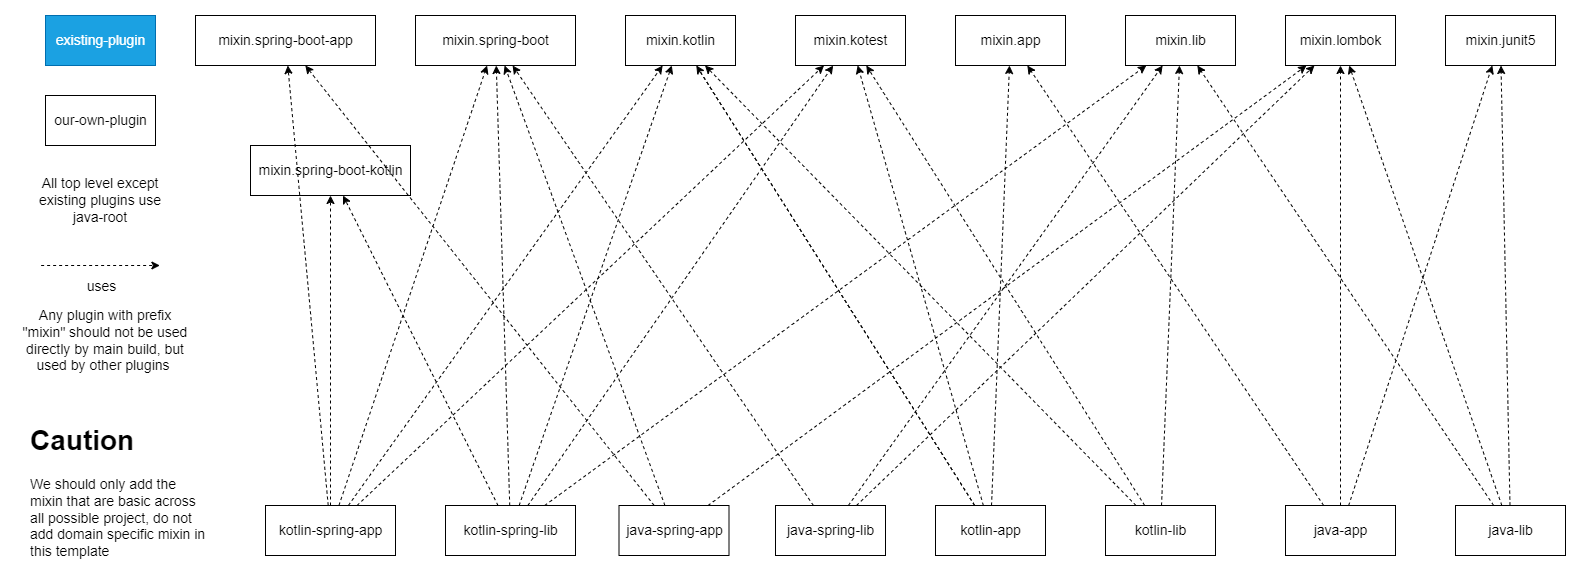

The diagram above was exported from draw.io. Its source (the exported page's mxGraphModel, read from the mxfile embedded in the PNG):
<mxGraphModel dx="1377" dy="821" grid="1" gridSize="10" guides="1" tooltips="1" connect="1" arrows="1" fold="1" page="1" pageScale="1" pageWidth="827" pageHeight="1169" math="0" shadow="0">
  <root>
    <mxCell id="WIyWlLk6GJQsqaUBKTNV-0" />
    <mxCell id="WIyWlLk6GJQsqaUBKTNV-1" parent="WIyWlLk6GJQsqaUBKTNV-0" />
    <mxCell id="raQsjvOIOzGQ7u1p56Rl-72" value="mixin.spring-boot-kotlin" style="html=1;fontSize=14;" parent="WIyWlLk6GJQsqaUBKTNV-1" vertex="1">
      <mxGeometry x="235" y="150" width="160" height="50" as="geometry" />
    </mxCell>
    <mxCell id="raQsjvOIOzGQ7u1p56Rl-12" style="rounded=0;orthogonalLoop=1;jettySize=auto;html=1;dashed=1;fontSize=14;" parent="WIyWlLk6GJQsqaUBKTNV-1" source="raQsjvOIOzGQ7u1p56Rl-2" target="raQsjvOIOzGQ7u1p56Rl-8" edge="1">
      <mxGeometry relative="1" as="geometry" />
    </mxCell>
    <mxCell id="raQsjvOIOzGQ7u1p56Rl-14" style="rounded=0;orthogonalLoop=1;jettySize=auto;html=1;dashed=1;fontSize=14;" parent="WIyWlLk6GJQsqaUBKTNV-1" source="raQsjvOIOzGQ7u1p56Rl-2" target="raQsjvOIOzGQ7u1p56Rl-6" edge="1">
      <mxGeometry relative="1" as="geometry" />
    </mxCell>
    <mxCell id="raQsjvOIOzGQ7u1p56Rl-68" style="edgeStyle=none;rounded=0;orthogonalLoop=1;jettySize=auto;html=1;dashed=1;fontSize=14;" parent="WIyWlLk6GJQsqaUBKTNV-1" source="raQsjvOIOzGQ7u1p56Rl-2" target="raQsjvOIOzGQ7u1p56Rl-17" edge="1">
      <mxGeometry relative="1" as="geometry" />
    </mxCell>
    <mxCell id="raQsjvOIOzGQ7u1p56Rl-2" value="java-app" style="html=1;fontSize=14;" parent="WIyWlLk6GJQsqaUBKTNV-1" vertex="1">
      <mxGeometry x="1270" y="510" width="110" height="50" as="geometry" />
    </mxCell>
    <mxCell id="raQsjvOIOzGQ7u1p56Rl-15" style="rounded=0;orthogonalLoop=1;jettySize=auto;html=1;dashed=1;fontSize=14;" parent="WIyWlLk6GJQsqaUBKTNV-1" source="raQsjvOIOzGQ7u1p56Rl-3" target="raQsjvOIOzGQ7u1p56Rl-8" edge="1">
      <mxGeometry relative="1" as="geometry" />
    </mxCell>
    <mxCell id="raQsjvOIOzGQ7u1p56Rl-16" style="rounded=0;orthogonalLoop=1;jettySize=auto;html=1;dashed=1;fontSize=14;" parent="WIyWlLk6GJQsqaUBKTNV-1" source="raQsjvOIOzGQ7u1p56Rl-3" target="raQsjvOIOzGQ7u1p56Rl-6" edge="1">
      <mxGeometry relative="1" as="geometry" />
    </mxCell>
    <mxCell id="raQsjvOIOzGQ7u1p56Rl-22" style="rounded=0;orthogonalLoop=1;jettySize=auto;html=1;dashed=1;fontSize=14;" parent="WIyWlLk6GJQsqaUBKTNV-1" source="raQsjvOIOzGQ7u1p56Rl-3" target="raQsjvOIOzGQ7u1p56Rl-18" edge="1">
      <mxGeometry relative="1" as="geometry" />
    </mxCell>
    <mxCell id="raQsjvOIOzGQ7u1p56Rl-3" value="java-lib" style="html=1;fontSize=14;" parent="WIyWlLk6GJQsqaUBKTNV-1" vertex="1">
      <mxGeometry x="1440" y="510" width="110" height="50" as="geometry" />
    </mxCell>
    <mxCell id="raQsjvOIOzGQ7u1p56Rl-6" value="mixin.junit5" style="html=1;fontSize=14;" parent="WIyWlLk6GJQsqaUBKTNV-1" vertex="1">
      <mxGeometry x="1430" y="20" width="110" height="50" as="geometry" />
    </mxCell>
    <mxCell id="raQsjvOIOzGQ7u1p56Rl-8" value="mixin.lombok" style="html=1;fontSize=14;" parent="WIyWlLk6GJQsqaUBKTNV-1" vertex="1">
      <mxGeometry x="1270" y="20" width="110" height="50" as="geometry" />
    </mxCell>
    <mxCell id="raQsjvOIOzGQ7u1p56Rl-17" value="mixin.app" style="html=1;fontSize=14;" parent="WIyWlLk6GJQsqaUBKTNV-1" vertex="1">
      <mxGeometry x="940" y="20" width="110" height="50" as="geometry" />
    </mxCell>
    <mxCell id="raQsjvOIOzGQ7u1p56Rl-18" value="mixin.lib" style="html=1;fontSize=14;" parent="WIyWlLk6GJQsqaUBKTNV-1" vertex="1">
      <mxGeometry x="1110" y="20" width="110" height="50" as="geometry" />
    </mxCell>
    <mxCell id="raQsjvOIOzGQ7u1p56Rl-24" value="All top level except existing plugins use java-root" style="text;html=1;strokeColor=none;fillColor=none;align=center;verticalAlign=middle;whiteSpace=wrap;rounded=0;fontSize=14;" parent="WIyWlLk6GJQsqaUBKTNV-1" vertex="1">
      <mxGeometry x="10" y="180" width="150" height="50" as="geometry" />
    </mxCell>
    <mxCell id="raQsjvOIOzGQ7u1p56Rl-29" style="rounded=0;orthogonalLoop=1;jettySize=auto;html=1;dashed=1;fontSize=14;" parent="WIyWlLk6GJQsqaUBKTNV-1" source="raQsjvOIOzGQ7u1p56Rl-27" target="raQsjvOIOzGQ7u1p56Rl-25" edge="1">
      <mxGeometry relative="1" as="geometry" />
    </mxCell>
    <mxCell id="raQsjvOIOzGQ7u1p56Rl-66" style="edgeStyle=none;rounded=0;orthogonalLoop=1;jettySize=auto;html=1;dashed=1;fontSize=14;" parent="WIyWlLk6GJQsqaUBKTNV-1" source="raQsjvOIOzGQ7u1p56Rl-27" target="raQsjvOIOzGQ7u1p56Rl-17" edge="1">
      <mxGeometry relative="1" as="geometry" />
    </mxCell>
    <mxCell id="raQsjvOIOzGQ7u1p56Rl-82" style="edgeStyle=none;rounded=0;orthogonalLoop=1;jettySize=auto;html=1;dashed=1;fontSize=14;" parent="WIyWlLk6GJQsqaUBKTNV-1" source="raQsjvOIOzGQ7u1p56Rl-27" target="raQsjvOIOzGQ7u1p56Rl-80" edge="1">
      <mxGeometry relative="1" as="geometry" />
    </mxCell>
    <mxCell id="raQsjvOIOzGQ7u1p56Rl-27" value="kotlin-app" style="html=1;fontSize=14;" parent="WIyWlLk6GJQsqaUBKTNV-1" vertex="1">
      <mxGeometry x="920" y="510" width="110" height="50" as="geometry" />
    </mxCell>
    <mxCell id="raQsjvOIOzGQ7u1p56Rl-30" style="rounded=0;orthogonalLoop=1;jettySize=auto;html=1;dashed=1;fontSize=14;" parent="WIyWlLk6GJQsqaUBKTNV-1" source="raQsjvOIOzGQ7u1p56Rl-28" target="raQsjvOIOzGQ7u1p56Rl-25" edge="1">
      <mxGeometry relative="1" as="geometry" />
    </mxCell>
    <mxCell id="raQsjvOIOzGQ7u1p56Rl-34" style="rounded=0;orthogonalLoop=1;jettySize=auto;html=1;dashed=1;fontSize=14;" parent="WIyWlLk6GJQsqaUBKTNV-1" source="raQsjvOIOzGQ7u1p56Rl-28" target="raQsjvOIOzGQ7u1p56Rl-18" edge="1">
      <mxGeometry relative="1" as="geometry" />
    </mxCell>
    <mxCell id="raQsjvOIOzGQ7u1p56Rl-83" style="edgeStyle=none;rounded=0;orthogonalLoop=1;jettySize=auto;html=1;dashed=1;fontSize=14;" parent="WIyWlLk6GJQsqaUBKTNV-1" source="raQsjvOIOzGQ7u1p56Rl-28" target="raQsjvOIOzGQ7u1p56Rl-80" edge="1">
      <mxGeometry relative="1" as="geometry" />
    </mxCell>
    <mxCell id="raQsjvOIOzGQ7u1p56Rl-28" value="kotlin-lib" style="html=1;fontSize=14;" parent="WIyWlLk6GJQsqaUBKTNV-1" vertex="1">
      <mxGeometry x="1090" y="510" width="110" height="50" as="geometry" />
    </mxCell>
    <mxCell id="raQsjvOIOzGQ7u1p56Rl-37" style="rounded=0;orthogonalLoop=1;jettySize=auto;html=1;dashed=1;fontSize=14;" parent="WIyWlLk6GJQsqaUBKTNV-1" source="raQsjvOIOzGQ7u1p56Rl-35" target="raQsjvOIOzGQ7u1p56Rl-8" edge="1">
      <mxGeometry relative="1" as="geometry" />
    </mxCell>
    <mxCell id="raQsjvOIOzGQ7u1p56Rl-63" style="rounded=0;orthogonalLoop=1;jettySize=auto;html=1;dashed=1;fontSize=14;" parent="WIyWlLk6GJQsqaUBKTNV-1" source="raQsjvOIOzGQ7u1p56Rl-35" target="ZStENgd4W3VJ9Ewi2s_1-3" edge="1">
      <mxGeometry relative="1" as="geometry" />
    </mxCell>
    <mxCell id="U13rLyC3ijpVnZe6wkK2-3" style="edgeStyle=none;shape=connector;rounded=0;orthogonalLoop=1;jettySize=auto;html=1;dashed=1;labelBackgroundColor=default;strokeColor=default;fontFamily=Helvetica;fontSize=14;fontColor=default;endArrow=classic;" parent="WIyWlLk6GJQsqaUBKTNV-1" source="raQsjvOIOzGQ7u1p56Rl-35" target="raQsjvOIOzGQ7u1p56Rl-55" edge="1">
      <mxGeometry relative="1" as="geometry" />
    </mxCell>
    <mxCell id="raQsjvOIOzGQ7u1p56Rl-35" value="java-spring-app" style="html=1;fontSize=14;" parent="WIyWlLk6GJQsqaUBKTNV-1" vertex="1">
      <mxGeometry x="603.5" y="510" width="110" height="50" as="geometry" />
    </mxCell>
    <mxCell id="raQsjvOIOzGQ7u1p56Rl-40" style="rounded=0;orthogonalLoop=1;jettySize=auto;html=1;dashed=1;fontSize=14;" parent="WIyWlLk6GJQsqaUBKTNV-1" source="raQsjvOIOzGQ7u1p56Rl-39" target="raQsjvOIOzGQ7u1p56Rl-55" edge="1">
      <mxGeometry relative="1" as="geometry">
        <mxPoint x="535.4166666666667" y="260" as="targetPoint" />
      </mxGeometry>
    </mxCell>
    <mxCell id="raQsjvOIOzGQ7u1p56Rl-43" style="rounded=0;orthogonalLoop=1;jettySize=auto;html=1;dashed=1;fontSize=14;" parent="WIyWlLk6GJQsqaUBKTNV-1" source="raQsjvOIOzGQ7u1p56Rl-39" target="raQsjvOIOzGQ7u1p56Rl-8" edge="1">
      <mxGeometry relative="1" as="geometry" />
    </mxCell>
    <mxCell id="raQsjvOIOzGQ7u1p56Rl-39" value="java-spring-lib" style="html=1;fontSize=14;" parent="WIyWlLk6GJQsqaUBKTNV-1" vertex="1">
      <mxGeometry x="760" y="510" width="110" height="50" as="geometry" />
    </mxCell>
    <mxCell id="raQsjvOIOzGQ7u1p56Rl-75" style="edgeStyle=none;rounded=0;orthogonalLoop=1;jettySize=auto;html=1;dashed=1;fontSize=14;" parent="WIyWlLk6GJQsqaUBKTNV-1" source="raQsjvOIOzGQ7u1p56Rl-45" target="raQsjvOIOzGQ7u1p56Rl-72" edge="1">
      <mxGeometry relative="1" as="geometry" />
    </mxCell>
    <mxCell id="U13rLyC3ijpVnZe6wkK2-2" style="edgeStyle=none;rounded=0;orthogonalLoop=1;jettySize=auto;html=1;fontSize=14;dashed=1;" parent="WIyWlLk6GJQsqaUBKTNV-1" source="raQsjvOIOzGQ7u1p56Rl-45" target="raQsjvOIOzGQ7u1p56Rl-55" edge="1">
      <mxGeometry relative="1" as="geometry" />
    </mxCell>
    <mxCell id="U13rLyC3ijpVnZe6wkK2-6" style="edgeStyle=none;shape=connector;rounded=0;orthogonalLoop=1;jettySize=auto;html=1;dashed=1;labelBackgroundColor=default;strokeColor=default;fontFamily=Helvetica;fontSize=14;fontColor=default;endArrow=classic;" parent="WIyWlLk6GJQsqaUBKTNV-1" source="raQsjvOIOzGQ7u1p56Rl-45" target="ZStENgd4W3VJ9Ewi2s_1-3" edge="1">
      <mxGeometry relative="1" as="geometry" />
    </mxCell>
    <mxCell id="raQsjvOIOzGQ7u1p56Rl-45" value="kotlin-spring-app" style="html=1;fontSize=14;" parent="WIyWlLk6GJQsqaUBKTNV-1" vertex="1">
      <mxGeometry x="250" y="510" width="130" height="50" as="geometry" />
    </mxCell>
    <mxCell id="raQsjvOIOzGQ7u1p56Rl-67" style="edgeStyle=none;rounded=0;orthogonalLoop=1;jettySize=auto;html=1;dashed=1;fontSize=14;" parent="WIyWlLk6GJQsqaUBKTNV-1" source="raQsjvOIOzGQ7u1p56Rl-46" target="raQsjvOIOzGQ7u1p56Rl-55" edge="1">
      <mxGeometry relative="1" as="geometry">
        <mxPoint x="508.75" y="260" as="targetPoint" />
      </mxGeometry>
    </mxCell>
    <mxCell id="raQsjvOIOzGQ7u1p56Rl-76" style="edgeStyle=none;rounded=0;orthogonalLoop=1;jettySize=auto;html=1;dashed=1;fontSize=14;" parent="WIyWlLk6GJQsqaUBKTNV-1" source="raQsjvOIOzGQ7u1p56Rl-46" target="raQsjvOIOzGQ7u1p56Rl-72" edge="1">
      <mxGeometry relative="1" as="geometry" />
    </mxCell>
    <mxCell id="kxtu2S2lXpaFdeDdiCcK-1" style="edgeStyle=none;shape=connector;rounded=0;orthogonalLoop=1;jettySize=auto;html=1;dashed=1;labelBackgroundColor=default;strokeColor=default;fontFamily=Helvetica;fontSize=14;fontColor=default;endArrow=classic;" parent="WIyWlLk6GJQsqaUBKTNV-1" source="raQsjvOIOzGQ7u1p56Rl-46" target="raQsjvOIOzGQ7u1p56Rl-25" edge="1">
      <mxGeometry relative="1" as="geometry" />
    </mxCell>
    <mxCell id="kxtu2S2lXpaFdeDdiCcK-2" style="edgeStyle=none;shape=connector;rounded=0;orthogonalLoop=1;jettySize=auto;html=1;dashed=1;labelBackgroundColor=default;strokeColor=default;fontFamily=Helvetica;fontSize=14;fontColor=default;endArrow=classic;" parent="WIyWlLk6GJQsqaUBKTNV-1" source="raQsjvOIOzGQ7u1p56Rl-46" target="raQsjvOIOzGQ7u1p56Rl-80" edge="1">
      <mxGeometry relative="1" as="geometry" />
    </mxCell>
    <mxCell id="raQsjvOIOzGQ7u1p56Rl-46" value="kotlin-spring-lib" style="html=1;fontSize=14;" parent="WIyWlLk6GJQsqaUBKTNV-1" vertex="1">
      <mxGeometry x="430" y="510" width="130" height="50" as="geometry" />
    </mxCell>
    <mxCell id="raQsjvOIOzGQ7u1p56Rl-55" value="mixin.spring-boot" style="html=1;fontSize=14;" parent="WIyWlLk6GJQsqaUBKTNV-1" vertex="1">
      <mxGeometry x="400" y="20" width="160" height="50" as="geometry" />
    </mxCell>
    <mxCell id="raQsjvOIOzGQ7u1p56Rl-58" style="rounded=0;orthogonalLoop=1;jettySize=auto;html=1;dashed=1;fontSize=14;" parent="WIyWlLk6GJQsqaUBKTNV-1" source="raQsjvOIOzGQ7u1p56Rl-46" target="raQsjvOIOzGQ7u1p56Rl-18" edge="1">
      <mxGeometry relative="1" as="geometry">
        <mxPoint x="478.42105263157896" y="210" as="sourcePoint" />
      </mxGeometry>
    </mxCell>
    <mxCell id="raQsjvOIOzGQ7u1p56Rl-60" style="rounded=0;orthogonalLoop=1;jettySize=auto;html=1;dashed=1;fontSize=14;" parent="WIyWlLk6GJQsqaUBKTNV-1" source="raQsjvOIOzGQ7u1p56Rl-39" target="raQsjvOIOzGQ7u1p56Rl-18" edge="1">
      <mxGeometry relative="1" as="geometry">
        <mxPoint x="544.4736842105262" y="210" as="sourcePoint" />
      </mxGeometry>
    </mxCell>
    <mxCell id="raQsjvOIOzGQ7u1p56Rl-25" value="mixin.kotlin" style="html=1;fontSize=14;" parent="WIyWlLk6GJQsqaUBKTNV-1" vertex="1">
      <mxGeometry x="610" y="20" width="110" height="50" as="geometry" />
    </mxCell>
    <mxCell id="raQsjvOIOzGQ7u1p56Rl-64" value="" style="rounded=0;orthogonalLoop=1;jettySize=auto;html=1;dashed=1;fontSize=14;endArrow=none;" parent="WIyWlLk6GJQsqaUBKTNV-1" source="raQsjvOIOzGQ7u1p56Rl-27" target="raQsjvOIOzGQ7u1p56Rl-25" edge="1">
      <mxGeometry relative="1" as="geometry">
        <mxPoint x="532.0588235294117" y="530" as="sourcePoint" />
        <mxPoint x="477.9411764705883" y="70" as="targetPoint" />
      </mxGeometry>
    </mxCell>
    <mxCell id="raQsjvOIOzGQ7u1p56Rl-74" style="edgeStyle=none;rounded=0;orthogonalLoop=1;jettySize=auto;html=1;dashed=1;fontSize=14;" parent="WIyWlLk6GJQsqaUBKTNV-1" source="raQsjvOIOzGQ7u1p56Rl-45" target="raQsjvOIOzGQ7u1p56Rl-25" edge="1">
      <mxGeometry relative="1" as="geometry">
        <mxPoint x="810" y="140" as="sourcePoint" />
      </mxGeometry>
    </mxCell>
    <mxCell id="raQsjvOIOzGQ7u1p56Rl-81" style="edgeStyle=none;rounded=0;orthogonalLoop=1;jettySize=auto;html=1;dashed=1;fontSize=14;" parent="WIyWlLk6GJQsqaUBKTNV-1" source="raQsjvOIOzGQ7u1p56Rl-45" target="raQsjvOIOzGQ7u1p56Rl-80" edge="1">
      <mxGeometry relative="1" as="geometry">
        <mxPoint x="840" y="210" as="sourcePoint" />
      </mxGeometry>
    </mxCell>
    <mxCell id="raQsjvOIOzGQ7u1p56Rl-77" style="rounded=0;orthogonalLoop=1;jettySize=auto;html=1;dashed=1;fontSize=14;" parent="WIyWlLk6GJQsqaUBKTNV-1" edge="1">
      <mxGeometry relative="1" as="geometry">
        <mxPoint x="25.629999999999995" y="270" as="sourcePoint" />
        <mxPoint x="144.38" y="270" as="targetPoint" />
      </mxGeometry>
    </mxCell>
    <mxCell id="raQsjvOIOzGQ7u1p56Rl-78" value="uses" style="edgeLabel;html=1;align=center;verticalAlign=middle;resizable=0;points=[];fontSize=14;" parent="raQsjvOIOzGQ7u1p56Rl-77" vertex="1" connectable="0">
      <mxGeometry x="0.1499" y="-1" relative="1" as="geometry">
        <mxPoint x="-8" y="19" as="offset" />
      </mxGeometry>
    </mxCell>
    <mxCell id="raQsjvOIOzGQ7u1p56Rl-80" value="mixin.kotest" style="html=1;fontSize=14;" parent="WIyWlLk6GJQsqaUBKTNV-1" vertex="1">
      <mxGeometry x="780" y="20" width="110" height="50" as="geometry" />
    </mxCell>
    <mxCell id="VuP8gwxUQHvPvyphuHZh-0" value="existing-plugin" style="html=1;fontSize=14;fillColor=#1ba1e2;fontColor=#ffffff;strokeColor=#006EAF;" parent="WIyWlLk6GJQsqaUBKTNV-1" vertex="1">
      <mxGeometry x="30" y="20" width="110" height="50" as="geometry" />
    </mxCell>
    <mxCell id="VuP8gwxUQHvPvyphuHZh-1" value="our-own-plugin" style="html=1;fontSize=14;" parent="WIyWlLk6GJQsqaUBKTNV-1" vertex="1">
      <mxGeometry x="30" y="100" width="110" height="50" as="geometry" />
    </mxCell>
    <mxCell id="_B-cAE7zD9uw-gYqAtsZ-0" value="Any plugin with prefix &quot;mixin&quot; should not be used directly by main build, but used by other plugins&amp;nbsp;" style="text;html=1;strokeColor=none;fillColor=none;align=center;verticalAlign=middle;whiteSpace=wrap;rounded=0;fontSize=14;" parent="WIyWlLk6GJQsqaUBKTNV-1" vertex="1">
      <mxGeometry y="310" width="180" height="70" as="geometry" />
    </mxCell>
    <mxCell id="ZStENgd4W3VJ9Ewi2s_1-3" value="mixin.spring-boot-app" style="html=1;fontSize=14;" parent="WIyWlLk6GJQsqaUBKTNV-1" vertex="1">
      <mxGeometry x="180" y="20" width="180" height="50" as="geometry" />
    </mxCell>
    <mxCell id="kxtu2S2lXpaFdeDdiCcK-5" value="&lt;h1&gt;Caution&amp;nbsp;&lt;/h1&gt;&lt;p&gt;We should only add the mixin that are basic across all possible project, do not add domain specific mixin in this template&amp;nbsp;&lt;/p&gt;" style="text;html=1;strokeColor=none;fillColor=none;spacing=5;spacingTop=-20;whiteSpace=wrap;overflow=hidden;rounded=0;fontFamily=Helvetica;fontSize=14;fontColor=default;" parent="WIyWlLk6GJQsqaUBKTNV-1" vertex="1">
      <mxGeometry x="10" y="420" width="190" height="150" as="geometry" />
    </mxCell>
  </root>
</mxGraphModel>